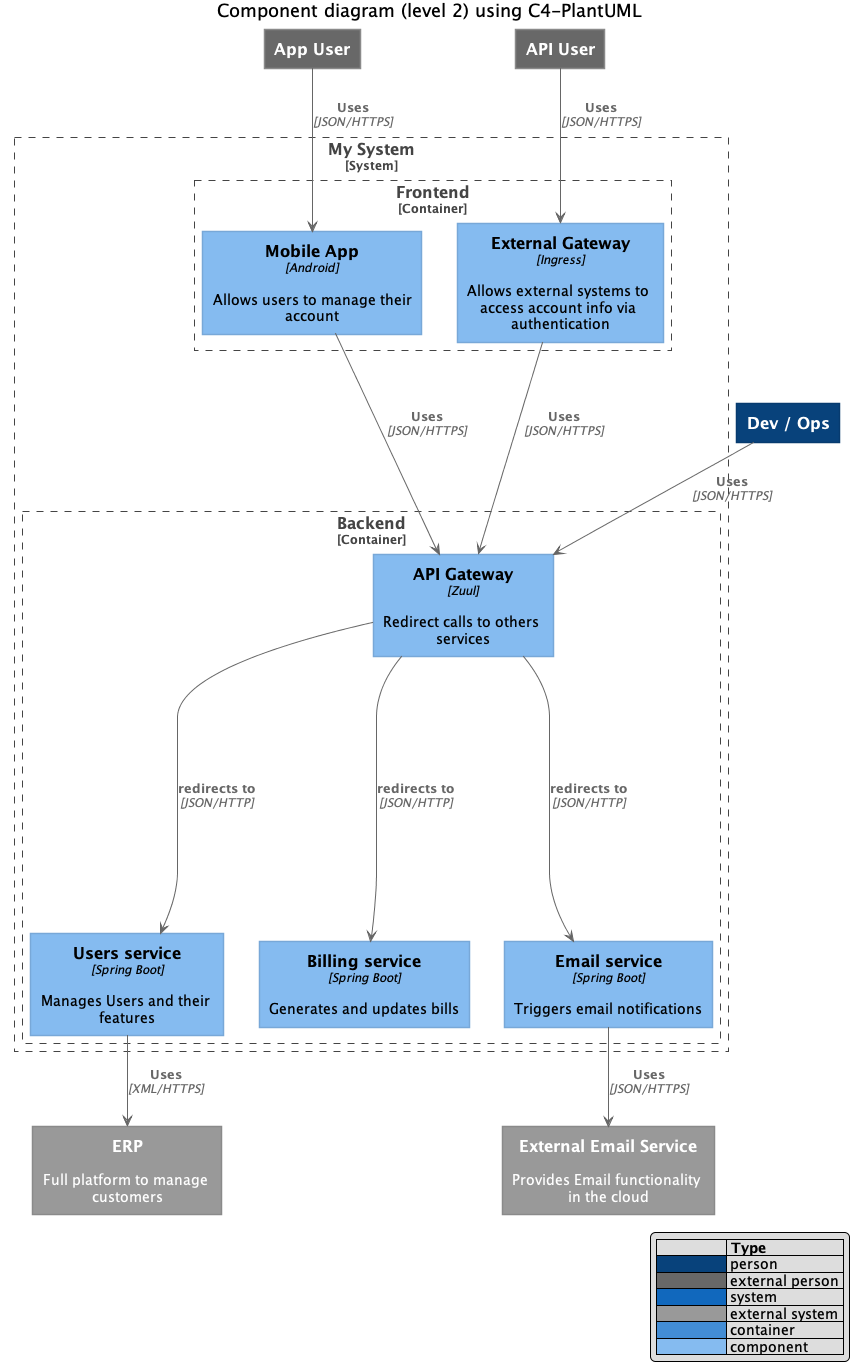

The diagram above was rendered by PlantUML. Its source (embedded in the PNG):
@startuml





skinparam defaultTextAlignment center

skinparam wrapWidth 200
skinparam maxMessageSize 150

skinparam rectangle {
    StereotypeFontSize 12
    shadowing false
}

skinparam database {
    StereotypeFontSize 12
    shadowing false
}

skinparam Arrow {
    Color #666666
    FontColor #666666
    FontSize 12
}

skinparam rectangle<<boundary>> {
    Shadowing false
    StereotypeFontSize 0
    FontColor #444444
    BorderColor #444444
    BorderStyle dashed
}






















skinparam rectangle<<person>> {
    StereotypeFontColor #FFFFFF
    FontColor #FFFFFF
    BackgroundColor #08427B
    BorderColor #073B6F
}

skinparam rectangle<<external_person>> {
    StereotypeFontColor #FFFFFF
    FontColor #FFFFFF
    BackgroundColor #686868
    BorderColor #8A8A8A
}

skinparam rectangle<<system>> {
    StereotypeFontColor #FFFFFF
    FontColor #FFFFFF
    BackgroundColor #1168BD
    BorderColor #3C7FC0
}

skinparam rectangle<<external_system>> {
    StereotypeFontColor #FFFFFF
    FontColor #FFFFFF
    BackgroundColor #999999
    BorderColor #8A8A8A
}

skinparam database<<system>> {
    StereotypeFontColor #FFFFFF
    FontColor #FFFFFF
    BackgroundColor #1168BD
    BorderColor #3C7FC0
}

skinparam database<<external_system>> {
    StereotypeFontColor #FFFFFF
    FontColor #FFFFFF
    BackgroundColor #999999
    BorderColor #8A8A8A
}
















skinparam rectangle<<container>> {
    StereotypeFontColor #FFFFFF
    FontColor #FFFFFF
    BackgroundColor #438DD5
    BorderColor #3C7FC0
}

skinparam database<<container>> {
    StereotypeFontColor #FFFFFF
    FontColor #FFFFFF
    BackgroundColor #438DD5
    BorderColor #3C7FC0
}












skinparam rectangle<<component>> {
    StereotypeFontColor #FFFFFF
    FontColor #000000
    BackgroundColor #85BBF0
    BorderColor #78A8D8
}

skinparam database<<component>> {
    StereotypeFontColor #FFFFFF
    FontColor #000000
    BackgroundColor #85BBF0
    BorderColor #78A8D8
}






hide stereotype
legend right
|=              |= Type |
|<#08427B>      | person |
|<#686868>      | external person |
|<#1168BD>   | system |
|<#999999>      | external system |
|<#438DD5>   | container |
|<#85BBF0>   | component |
endlegend

title Component diagram (level 2) using C4-PlantUML

rectangle "==App User" <<external_person>> as user1
rectangle "==API User" <<external_person>> as user2
rectangle "==Dev / Ops" <<person>> as devops

rectangle "==External Email Service\n\n Provides Email functionality in the cloud" <<external_system>> as ext_email
rectangle "==ERP\n\n Full platform to manage customers" <<external_system>> as erp

rectangle "==My System\n<size:12>[System]</size>" <<boundary>> as system {

    rectangle "==Frontend\n<size:12>[Container]</size>" <<boundary>> as frontend {

        rectangle "==Mobile App\n//<size:12>[Android]</size>//\n\n Allows users to manage their account" <<component>> as app
        rectangle "==External Gateway\n//<size:12>[Ingress]</size>//\n\n Allows external systems to access account info via authentication" <<component>> as ext

    }
    rectangle "==Backend\n<size:12>[Container]</size>" <<boundary>> as backend {

        rectangle "==API Gateway\n//<size:12>[Zuul]</size>//\n\n Redirect calls to others services" <<component>> as api
        rectangle "==Users service\n//<size:12>[Spring Boot]</size>//\n\n Manages Users and their features" <<component>> as users
        rectangle "==Billing service\n//<size:12>[Spring Boot]</size>//\n\n Generates and updates bills" <<component>> as billing
        rectangle "==Email service\n//<size:12>[Spring Boot]</size>//\n\n Triggers email notifications" <<component>> as email
    }
}

user1 --> app : "===Uses\n//<size:12>[JSON/HTTPS]</size>//"
user2 --> ext : "===Uses\n//<size:12>[JSON/HTTPS]</size>//"
devops --> api : "===Uses\n//<size:12>[JSON/HTTPS]</size>//"

email --> ext_email : "===Uses\n//<size:12>[JSON/HTTPS]</size>//"
users --> erp : "===Uses\n//<size:12>[XML/HTTPS]</size>//"

app --> api : "===Uses\n//<size:12>[JSON/HTTPS]</size>//"
ext --> api : "===Uses\n//<size:12>[JSON/HTTPS]</size>//"

api --> users : "===redirects to\n//<size:12>[JSON/HTTP]</size>//"
api --> billing : "===redirects to\n//<size:12>[JSON/HTTP]</size>//"
api --> email : "===redirects to\n//<size:12>[JSON/HTTP]</size>//"
@enduml